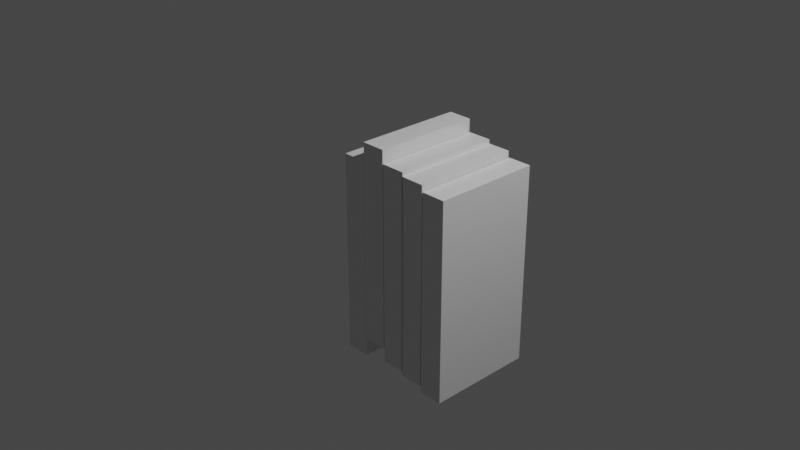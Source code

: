 # Source: Lava.blend  (saved by Blender 3.0.42; exported with 4.5.12 LTS)
import bpy
from mathutils import Matrix  # noqa: F401  (used for matrix-valued properties, if any)

bpy.ops.wm.read_factory_settings(use_empty=True)
scene = bpy.context.scene
scene.name = 'Scene'

# ---- collections
col_collection = bpy.data.collections.new('Collection'); scene.collection.children.link(col_collection)

# ---- materials (node trees are filled in below, after node groups)
mat_material = bpy.data.materials.new('Material')
mat_material.alpha_threshold = 0.0
mat_material.use_transparent_shadow = False
mat_material.line_color = (0.0, 0.0, 0.0, 1.0)
mat_material_001 = bpy.data.materials.new('Material.001')
mat_material_001.alpha_threshold = 0.0
mat_material_001.use_transparent_shadow = False
mat_material_001.line_color = (0.0, 0.0, 0.0, 1.0)
mat_material_002 = bpy.data.materials.new('Material.002')
mat_material_002.alpha_threshold = 0.0
mat_material_002.use_transparent_shadow = False
mat_material_002.line_color = (0.0, 0.0, 0.0, 1.0)
mat_material_003 = bpy.data.materials.new('Material.003')
mat_material_003.alpha_threshold = 0.0
mat_material_003.use_transparent_shadow = False
mat_material_003.line_color = (0.0, 0.0, 0.0, 1.0)
mat_material_004 = bpy.data.materials.new('Material.004')
mat_material_004.alpha_threshold = 0.0
mat_material_004.use_transparent_shadow = False
mat_material_004.line_color = (0.0, 0.0, 0.0, 1.0)

# ---- material node trees
mat_material.use_nodes = True; mat_material.node_tree.nodes.clear()
_N = mat_material.node_tree.nodes; _L = mat_material.node_tree.links
n0 = _N.new('ShaderNodeOutputMaterial'); n0.name = 'Material Output'; n0.location = (300, 300)
n1 = _N.new('ShaderNodeBsdfPrincipled'); n1.name = 'Principled BSDF'; n1.location = (10, 300)
n1.distribution = 'GGX'
n1.subsurface_method = 'RANDOM_WALK_SKIN'
n1.inputs[2].default_value = 0.4
n1.inputs[3].default_value = 1.45
n1.inputs[27].default_value = (0.0, 0.0, 0.0, 1.0)
n1.inputs[28].default_value = 1.0
_L.new(n1.outputs[0], n0.inputs[0])
n0.is_active_output = True
mat_material_001.use_nodes = True; mat_material_001.node_tree.nodes.clear()
_N = mat_material_001.node_tree.nodes; _L = mat_material_001.node_tree.links
n0 = _N.new('ShaderNodeOutputMaterial'); n0.name = 'Material Output'; n0.location = (300, 300)
n1 = _N.new('ShaderNodeBsdfPrincipled'); n1.name = 'Principled BSDF'; n1.location = (10, 300)
n1.distribution = 'GGX'
n1.subsurface_method = 'RANDOM_WALK_SKIN'
n1.inputs[2].default_value = 0.4
n1.inputs[3].default_value = 1.45
n1.inputs[27].default_value = (0.0, 0.0, 0.0, 1.0)
n1.inputs[28].default_value = 1.0
_L.new(n1.outputs[0], n0.inputs[0])
n0.is_active_output = True
mat_material_002.use_nodes = True; mat_material_002.node_tree.nodes.clear()
_N = mat_material_002.node_tree.nodes; _L = mat_material_002.node_tree.links
n0 = _N.new('ShaderNodeOutputMaterial'); n0.name = 'Material Output'; n0.location = (300, 300)
n1 = _N.new('ShaderNodeBsdfPrincipled'); n1.name = 'Principled BSDF'; n1.location = (10, 300)
n1.distribution = 'GGX'
n1.subsurface_method = 'RANDOM_WALK_SKIN'
n1.inputs[2].default_value = 0.4
n1.inputs[3].default_value = 1.45
n1.inputs[27].default_value = (0.0, 0.0, 0.0, 1.0)
n1.inputs[28].default_value = 1.0
_L.new(n1.outputs[0], n0.inputs[0])
n0.is_active_output = True
mat_material_003.use_nodes = True; mat_material_003.node_tree.nodes.clear()
_N = mat_material_003.node_tree.nodes; _L = mat_material_003.node_tree.links
n0 = _N.new('ShaderNodeOutputMaterial'); n0.name = 'Material Output'; n0.location = (300, 300)
n1 = _N.new('ShaderNodeBsdfPrincipled'); n1.name = 'Principled BSDF'; n1.location = (10, 300)
n1.distribution = 'GGX'
n1.subsurface_method = 'RANDOM_WALK_SKIN'
n1.inputs[2].default_value = 0.4
n1.inputs[3].default_value = 1.45
n1.inputs[27].default_value = (0.0, 0.0, 0.0, 1.0)
n1.inputs[28].default_value = 1.0
_L.new(n1.outputs[0], n0.inputs[0])
n0.is_active_output = True
mat_material_004.use_nodes = True; mat_material_004.node_tree.nodes.clear()
_N = mat_material_004.node_tree.nodes; _L = mat_material_004.node_tree.links
n0 = _N.new('ShaderNodeOutputMaterial'); n0.name = 'Material Output'; n0.location = (300, 300)
n1 = _N.new('ShaderNodeBsdfPrincipled'); n1.name = 'Principled BSDF'; n1.location = (10, 300)
n1.distribution = 'GGX'
n1.subsurface_method = 'RANDOM_WALK_SKIN'
n1.inputs[2].default_value = 0.4
n1.inputs[3].default_value = 1.45
n1.inputs[27].default_value = (0.0, 0.0, 0.0, 1.0)
n1.inputs[28].default_value = 1.0
_L.new(n1.outputs[0], n0.inputs[0])
n0.is_active_output = True

# ---- world
world_world = bpy.data.worlds.new('World'); scene.world = world_world
world_world.use_nodes = True; world_world.node_tree.nodes.clear()
_N = world_world.node_tree.nodes; _L = world_world.node_tree.links
n0 = _N.new('ShaderNodeOutputWorld'); n0.name = 'World Output'; n0.location = (300, 300)
n1 = _N.new('ShaderNodeBackground'); n1.name = 'Background'; n1.location = (10, 300)
n1.inputs[0].default_value = (0.05088, 0.05088, 0.05088, 1.0)
_L.new(n1.outputs[0], n0.inputs[0])
n0.is_active_output = True
world_world.color = (0.05088, 0.05088, 0.05088)
world_world.use_sun_shadow = False
world_world.sun_shadow_jitter_overblur = 0.0

# ---- cameras
cam_camera = bpy.data.cameras.new('Camera')
cam_camera.clip_end = 100.0
cam_camera.ortho_scale = 7.314

# ---- lights
light_light = bpy.data.lights.new('Light', 'POINT')
light_light.transmission_factor = 0.0
light_light.energy = 1000.0
light_light.shadow_soft_size = 0.1
light_light.shadow_maximum_resolution = 0.006
light_light.use_absolute_resolution = True

# ---- meshes
me_cube = bpy.data.meshes.new('Cube')
me_cube.from_pydata([(1.0, 1.0, 1.0), (1.0, 1.0, -1.0), (1.0, -1.0, 1.0), (1.0, -1.0, -1.0), (-1.0, 1.0, 1.0), (-1.0, 1.0, -1.0), (-1.0, -1.0, 1.0), (-1.0, -1.0, -1.0)], [], [(0, 4, 6, 2), (3, 2, 6, 7), (7, 6, 4, 5), (5, 1, 3, 7), (1, 0, 2, 3), (5, 4, 0, 1)])
_uv = me_cube.uv_layers.new(name='UVMap')
_uv.uv.foreach_set('vector', [0.625, 0.5, 0.875, 0.5, 0.875, 0.75, 0.625, 0.75, 0.375, 0.75, 0.625, 0.75, 0.625, 1.0, 0.375, 1.0, 0.375, 0.0, 0.625, 0.0, 0.625, 0.25, 0.375, 0.25, 0.125, 0.5, 0.375, 0.5, 0.375, 0.75, 0.125, 0.75, 0.375, 0.5, 0.625, 0.5, 0.625, 0.75, 0.375, 0.75, 0.375, 0.25, 0.625, 0.25, 0.625, 0.5, 0.375, 0.5])
me_cube.materials.append(mat_material)
me_cube.use_remesh_preserve_volume = False
me_cube.use_remesh_preserve_attributes = False
me_cube.use_mirror_vertex_groups = False
me_cube.update()
me_cube_001 = bpy.data.meshes.new('Cube.001')
me_cube_001.from_pydata([(1.0, 1.0, 1.0), (1.0, 1.0, -1.0), (1.0, -1.0, 1.0), (1.0, -1.0, -1.0), (-1.0, 1.0, 1.0), (-1.0, 1.0, -1.0), (-1.0, -1.0, 1.0), (-1.0, -1.0, -1.0)], [], [(0, 4, 6, 2), (3, 2, 6, 7), (7, 6, 4, 5), (5, 1, 3, 7), (1, 0, 2, 3), (5, 4, 0, 1)])
_uv = me_cube_001.uv_layers.new(name='UVMap')
_uv.uv.foreach_set('vector', [0.625, 0.5, 0.875, 0.5, 0.875, 0.75, 0.625, 0.75, 0.375, 0.75, 0.625, 0.75, 0.625, 1.0, 0.375, 1.0, 0.375, 0.0, 0.625, 0.0, 0.625, 0.25, 0.375, 0.25, 0.125, 0.5, 0.375, 0.5, 0.375, 0.75, 0.125, 0.75, 0.375, 0.5, 0.625, 0.5, 0.625, 0.75, 0.375, 0.75, 0.375, 0.25, 0.625, 0.25, 0.625, 0.5, 0.375, 0.5])
me_cube_001.materials.append(mat_material_001)
me_cube_001.use_remesh_preserve_volume = False
me_cube_001.use_remesh_preserve_attributes = False
me_cube_001.use_mirror_vertex_groups = False
me_cube_001.update()
me_cube_002 = bpy.data.meshes.new('Cube.002')
me_cube_002.from_pydata([(1.0, 1.0, 1.0), (1.0, 1.0, -1.0), (1.0, -1.0, 1.0), (1.0, -1.0, -1.0), (-1.0, 1.0, 1.0), (-1.0, 1.0, -1.0), (-1.0, -1.0, 1.0), (-1.0, -1.0, -1.0)], [], [(0, 4, 6, 2), (3, 2, 6, 7), (7, 6, 4, 5), (5, 1, 3, 7), (1, 0, 2, 3), (5, 4, 0, 1)])
_uv = me_cube_002.uv_layers.new(name='UVMap')
_uv.uv.foreach_set('vector', [0.625, 0.5, 0.875, 0.5, 0.875, 0.75, 0.625, 0.75, 0.375, 0.75, 0.625, 0.75, 0.625, 1.0, 0.375, 1.0, 0.375, 0.0, 0.625, 0.0, 0.625, 0.25, 0.375, 0.25, 0.125, 0.5, 0.375, 0.5, 0.375, 0.75, 0.125, 0.75, 0.375, 0.5, 0.625, 0.5, 0.625, 0.75, 0.375, 0.75, 0.375, 0.25, 0.625, 0.25, 0.625, 0.5, 0.375, 0.5])
me_cube_002.materials.append(mat_material_002)
me_cube_002.use_remesh_preserve_volume = False
me_cube_002.use_remesh_preserve_attributes = False
me_cube_002.use_mirror_vertex_groups = False
me_cube_002.update()
me_cube_003 = bpy.data.meshes.new('Cube.003')
me_cube_003.from_pydata([(1.0, 1.0, 1.0), (1.0, 1.0, -1.0), (1.0, -1.0, 1.0), (1.0, -1.0, -1.0), (-1.0, 1.0, 1.0), (-1.0, 1.0, -1.0), (-1.0, -1.0, 1.0), (-1.0, -1.0, -1.0)], [], [(0, 4, 6, 2), (3, 2, 6, 7), (7, 6, 4, 5), (5, 1, 3, 7), (1, 0, 2, 3), (5, 4, 0, 1)])
_uv = me_cube_003.uv_layers.new(name='UVMap')
_uv.uv.foreach_set('vector', [0.625, 0.5, 0.875, 0.5, 0.875, 0.75, 0.625, 0.75, 0.375, 0.75, 0.625, 0.75, 0.625, 1.0, 0.375, 1.0, 0.375, 0.0, 0.625, 0.0, 0.625, 0.25, 0.375, 0.25, 0.125, 0.5, 0.375, 0.5, 0.375, 0.75, 0.125, 0.75, 0.375, 0.5, 0.625, 0.5, 0.625, 0.75, 0.375, 0.75, 0.375, 0.25, 0.625, 0.25, 0.625, 0.5, 0.375, 0.5])
me_cube_003.materials.append(mat_material_003)
me_cube_003.use_remesh_preserve_volume = False
me_cube_003.use_remesh_preserve_attributes = False
me_cube_003.use_mirror_vertex_groups = False
me_cube_003.update()
me_cube_004 = bpy.data.meshes.new('Cube.004')
me_cube_004.from_pydata([(1.0, 1.0, 1.0), (1.0, 1.0, -1.0), (1.0, -1.0, 1.0), (1.0, -1.0, -1.0), (-1.0, 1.0, 1.0), (-1.0, 1.0, -1.0), (-1.0, -1.0, 1.0), (-1.0, -1.0, -1.0)], [], [(0, 4, 6, 2), (3, 2, 6, 7), (7, 6, 4, 5), (5, 1, 3, 7), (1, 0, 2, 3), (5, 4, 0, 1)])
_uv = me_cube_004.uv_layers.new(name='UVMap')
_uv.uv.foreach_set('vector', [0.625, 0.5, 0.875, 0.5, 0.875, 0.75, 0.625, 0.75, 0.375, 0.75, 0.625, 0.75, 0.625, 1.0, 0.375, 1.0, 0.375, 0.0, 0.625, 0.0, 0.625, 0.25, 0.375, 0.25, 0.125, 0.5, 0.375, 0.5, 0.375, 0.75, 0.125, 0.75, 0.375, 0.5, 0.625, 0.5, 0.625, 0.75, 0.375, 0.75, 0.375, 0.25, 0.625, 0.25, 0.625, 0.5, 0.375, 0.5])
me_cube_004.materials.append(mat_material_004)
me_cube_004.use_remesh_preserve_volume = False
me_cube_004.use_remesh_preserve_attributes = False
me_cube_004.use_mirror_vertex_groups = False
me_cube_004.update()

# ---- objects
ob_cube = bpy.data.objects.new('Cube', me_cube)
ob_light = bpy.data.objects.new('Light', light_light)
ob_camera = bpy.data.objects.new('Camera', cam_camera)
ob_cube_001 = bpy.data.objects.new('Cube.001', me_cube_001)
ob_cube_002 = bpy.data.objects.new('Cube.002', me_cube_002)
ob_cube_003 = bpy.data.objects.new('Cube.003', me_cube_003)
ob_cube_004 = bpy.data.objects.new('Cube.004', me_cube_004)

# ---- transforms, parenting, visibility, modifiers, constraints
ob_cube.location = (0.0, 0.0, -0.2362)
ob_cube.scale = (0.13, 0.58, 1.08)
ob_cube.lock_rotations_4d = False
ob_cube.empty_display_type = 'ARROWS'
ob_cube.lineart.crease_threshold = 0.0
ob_light.location = (4.076, 1.005, 5.904)
ob_light.rotation_euler = (0.6503, 0.05522, 1.866)
ob_light.lock_rotations_4d = False
ob_light.empty_display_type = 'ARROWS'
ob_light.color = (0.0, 0.0, 0.0, 0.0)
ob_light.lineart.crease_threshold = 0.0
ob_camera.location = (7.359, -6.926, 4.958)
ob_camera.rotation_euler = (1.109, 0.0, 0.8149)
ob_camera.lock_rotations_4d = False
ob_camera.empty_display_type = 'ARROWS'
ob_camera.color = (0.0, 0.0, 0.0, 0.0)
ob_camera.display_type = 'WIRE'
ob_camera.lineart.crease_threshold = 0.0
ob_cube_001.location = (0.2626, 0.0, -0.04213)
ob_cube_001.scale = (0.13, 0.58, 1.08)
ob_cube_001.lock_rotations_4d = False
ob_cube_001.empty_display_type = 'ARROWS'
ob_cube_001.lineart.crease_threshold = 0.0
ob_cube_002.location = (0.53, 0.0, -0.1817)
ob_cube_002.scale = (0.13, 0.58, 1.08)
ob_cube_002.lock_rotations_4d = False
ob_cube_002.empty_display_type = 'ARROWS'
ob_cube_002.lineart.crease_threshold = 0.0
ob_cube_003.location = (0.7836, 0.0, -0.2248)
ob_cube_003.scale = (0.13, 0.58, 1.08)
ob_cube_003.lock_rotations_4d = False
ob_cube_003.empty_display_type = 'ARROWS'
ob_cube_003.lineart.crease_threshold = 0.0
ob_cube_004.location = (1.053, 0.0, -0.2917)
ob_cube_004.scale = (0.13, 0.58, 1.08)
ob_cube_004.lock_rotations_4d = False
ob_cube_004.empty_display_type = 'ARROWS'
ob_cube_004.lineart.crease_threshold = 0.0

# ---- collection membership
col_collection.objects.link(ob_cube)
col_collection.objects.link(ob_light)
col_collection.objects.link(ob_camera)
col_collection.objects.link(ob_cube_001)
col_collection.objects.link(ob_cube_002)
col_collection.objects.link(ob_cube_003)
col_collection.objects.link(ob_cube_004)

# ---- scene / render settings (as saved in the file)
scene.camera = ob_camera
scene.frame_start = 1; scene.frame_end = 25; scene.frame_set(12)
scene.render.engine = 'BLENDER_EEVEE_NEXT'
scene.cycles.sampling_pattern = 'TABULATED_SOBOL'
scene.cycles.use_light_tree = False
scene.view_settings.view_transform = 'Filmic'
bpy.context.view_layer.update()
